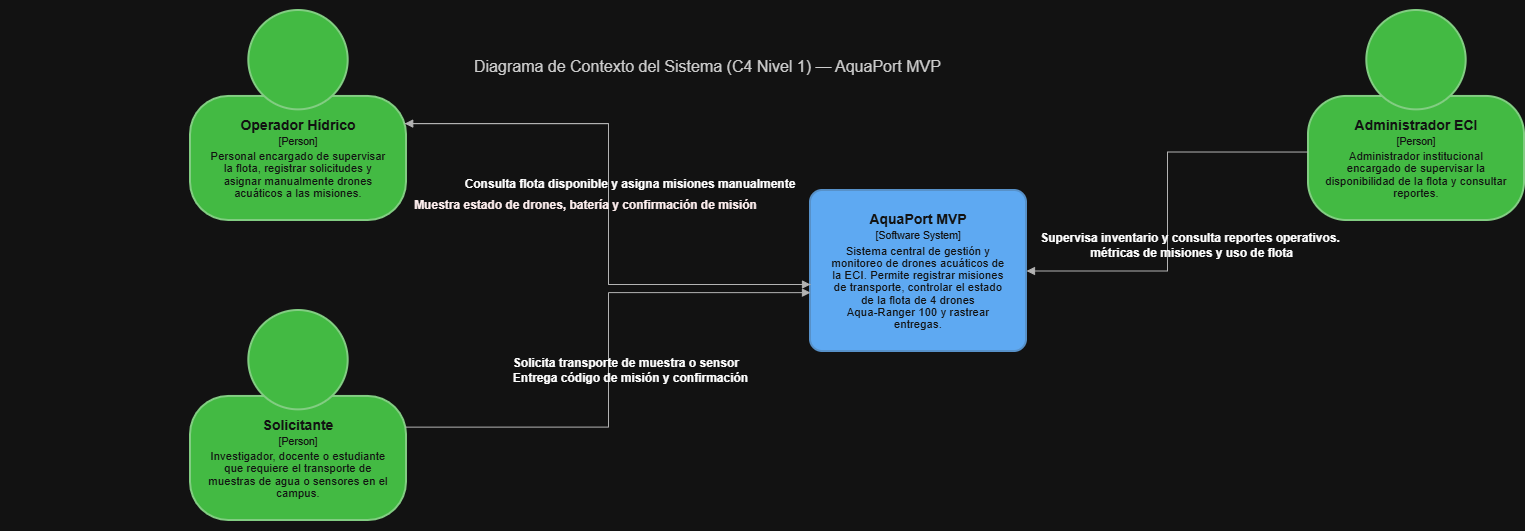

The diagram above was exported from draw.io. Its source (the exported page's mxGraphModel, read from the mxfile embedded in the PNG):
<mxGraphModel dx="1807" dy="867" grid="1" gridSize="10" guides="1" tooltips="1" connect="1" arrows="1" fold="1" page="1" pageScale="1" pageWidth="827" pageHeight="1169" math="0" shadow="0">
  <root>
    <mxCell id="0" />
    <mxCell id="1" parent="0" />
    <UserObject label="" mermaidData="{&#10;  &quot;data&quot;: &quot;C4Context\n    title Diagrama de Contexto del Sistema (C4 Nivel 1) — AquaPort MVP\n\n    Person(operador, \&quot;Operador Hídrico\&quot;, \&quot;Personal encargado de supervisar la flota, registrar solicitudes y asignar manualmente drones acuáticos a las misiones.\&quot;)\n    Person(solicitante, \&quot;Solicitante\&quot;, \&quot;Investigador, docente o estudiante que requiere el transporte de muestras de agua o sensores en el campus.\&quot;)\n    Person(admin, \&quot;Administrador ECI\&quot;, \&quot;Administrador institucional encargado de supervisar la disponibilidad de la flota y consultar reportes.\&quot;)\n\n    System(aquaport, \&quot;AquaPort MVP\&quot;, \&quot;Sistema central de gestión y monitoreo de drones acuáticos de la ECI. Permite registrar misiones de transporte, controlar el estado de la flota de 4 drones Aqua-Ranger 100 y rastrear entregas.\&quot;)\n\n    Rel(solicitante, aquaport, \&quot;Solicita transporte de muestra o sensor\&quot;, \&quot;Solicitud\&quot;)\n    Rel(aquaport, solicitante, \&quot;Entrega código de misión y confirmación\&quot;, \&quot;Confirmación\&quot;)\n    \n    Rel(operador, aquaport, \&quot;Consulta flota disponible y asigna misiones manualmente\&quot;, \&quot;Panel de Control\&quot;)\n    Rel(aquaport, operador, \&quot;Muestra estado de drones, batería y confirmación de misión\&quot;, \&quot;Interfaz Operativa\&quot;)\n    \n    Rel(admin, aquaport, \&quot;Supervisa inventario y consulta reportes operativos\&quot;, \&quot;Panel Administrativo\&quot;)\n    Rel(aquaport, admin, \&quot;Suministra métricas de misiones y uso de flota\&quot;, \&quot;Reportes\&quot;)\n&quot;,&#10;  &quot;config&quot;: null,&#10;  &quot;version&quot;: &quot;12&quot;&#10;}" id="MqBQph-5i6WzK0z7iQKF-1">
      <mxCell connectable="0" parent="1" style="group;transparentBounds=1;editIcon=1;lockedGroup=0;groupPadding=10 0 10 10;" vertex="1">
        <mxGeometry as="geometry" />
      </mxCell>
    </UserObject>
    <mxCell id="MqBQph-5i6WzK0z7iQKF-2" parent="MqBQph-5i6WzK0z7iQKF-1" style="text;html=1;strokeColor=none;fillColor=none;fontSize=16;fontColor=light-dark(#333333,#cccccc);align=left;verticalAlign=top;spacingLeft=462;" value="Diagrama de Contexto del Sistema (C4 Nivel 1) — AquaPort MVP" vertex="1">
      <mxGeometry height="24" width="1424" x="140" y="120" as="geometry" />
    </mxCell>
    <UserObject label="&lt;div style=&quot;font-size:14px;font-weight:bold;line-height:1.07;white-space:nowrap;&quot;&gt;Operador Hídrico&lt;/div&gt;&lt;div style=&quot;font-size:10.5px;margin-top:3px;line-height:1.07;white-space:nowrap;&quot;&gt;[Person]&lt;/div&gt;&lt;div style=&quot;font-size:11.48px;margin-top:3px;line-height:1.07;white-space:nowrap;&quot;&gt;Personal encargado de supervisar&lt;br&gt;la flota, registrar solicitudes y&lt;br&gt;asignar manualmente drones&lt;br&gt;acuáticos a las misiones.&lt;/div&gt;" mermaidId="n:operador" mermaidBaseStyle="shape=mermaidPerson;perimeter=mermaidPersonPerimeter;whiteSpace=wrap;html=1;fillColor=#08427B;strokeColor=#073B6F;strokeWidth=2;fontColor=#FFFFFF;align=center;verticalAlign=middle;fontFamily=Open Sans,sans-serif;" mermaidBaseValue="&lt;div style=&quot;font-size:14px;font-weight:bold;line-height:1.07;white-space:nowrap;&quot;&gt;Operador Hídrico&lt;/div&gt;&lt;div style=&quot;font-size:10.5px;margin-top:3px;line-height:1.07;white-space:nowrap;&quot;&gt;[Person]&lt;/div&gt;&lt;div style=&quot;font-size:11.48px;margin-top:3px;line-height:1.07;white-space:nowrap;&quot;&gt;Personal encargado de supervisar&lt;br&gt;la flota, registrar solicitudes y&lt;br&gt;asignar manualmente drones&lt;br&gt;acuáticos a las misiones.&lt;/div&gt;" id="MqBQph-5i6WzK0z7iQKF-3">
      <mxCell parent="MqBQph-5i6WzK0z7iQKF-1" style="shape=mermaidPerson;perimeter=mermaidPersonPerimeter;whiteSpace=wrap;html=1;fillColor=#008a00;strokeColor=#005700;strokeWidth=2;fontColor=#ffffff;align=center;verticalAlign=middle;fontFamily=Open Sans,sans-serif;" vertex="1">
        <mxGeometry height="210" width="216" x="320" y="80" as="geometry" />
      </mxCell>
    </UserObject>
    <UserObject label="&lt;div style=&quot;font-size:14px;font-weight:bold;line-height:1.07;white-space:nowrap;&quot;&gt;Solicitante&lt;/div&gt;&lt;div style=&quot;font-size:10.5px;margin-top:3px;line-height:1.07;white-space:nowrap;&quot;&gt;[Person]&lt;/div&gt;&lt;div style=&quot;font-size:11.48px;margin-top:3px;line-height:1.07;white-space:nowrap;&quot;&gt;Investigador, docente o estudiante&lt;br&gt;que requiere el transporte de&lt;br&gt;muestras de agua o sensores en el&lt;br&gt;campus.&lt;/div&gt;" mermaidId="n:solicitante" mermaidBaseStyle="shape=mermaidPerson;perimeter=mermaidPersonPerimeter;whiteSpace=wrap;html=1;fillColor=#08427B;strokeColor=#073B6F;strokeWidth=2;fontColor=#FFFFFF;align=center;verticalAlign=middle;fontFamily=Open Sans,sans-serif;" mermaidBaseValue="&lt;div style=&quot;font-size:14px;font-weight:bold;line-height:1.07;white-space:nowrap;&quot;&gt;Solicitante&lt;/div&gt;&lt;div style=&quot;font-size:10.5px;margin-top:3px;line-height:1.07;white-space:nowrap;&quot;&gt;[Person]&lt;/div&gt;&lt;div style=&quot;font-size:11.48px;margin-top:3px;line-height:1.07;white-space:nowrap;&quot;&gt;Investigador, docente o estudiante&lt;br&gt;que requiere el transporte de&lt;br&gt;muestras de agua o sensores en el&lt;br&gt;campus.&lt;/div&gt;" id="MqBQph-5i6WzK0z7iQKF-4">
      <mxCell parent="MqBQph-5i6WzK0z7iQKF-1" style="shape=mermaidPerson;perimeter=mermaidPersonPerimeter;whiteSpace=wrap;html=1;strokeWidth=2;align=center;verticalAlign=middle;fontFamily=Open Sans,sans-serif;fillColor=#008a00;fontColor=#ffffff;strokeColor=#005700;" vertex="1">
        <mxGeometry height="210" width="216" x="320" y="380" as="geometry" />
      </mxCell>
    </UserObject>
    <UserObject label="&lt;div style=&quot;font-size:14px;font-weight:bold;line-height:1.07;white-space:nowrap;&quot;&gt;Administrador ECI&lt;/div&gt;&lt;div style=&quot;font-size:10.5px;margin-top:3px;line-height:1.07;white-space:nowrap;&quot;&gt;[Person]&lt;/div&gt;&lt;div style=&quot;font-size:11.48px;margin-top:3px;line-height:1.07;white-space:nowrap;&quot;&gt;Administrador institucional&lt;br&gt;encargado de supervisar la&lt;br&gt;disponibilidad de la flota y consultar&lt;br&gt;reportes.&lt;/div&gt;" mermaidId="n:admin" mermaidBaseStyle="shape=mermaidPerson;perimeter=mermaidPersonPerimeter;whiteSpace=wrap;html=1;fillColor=#08427B;strokeColor=#073B6F;strokeWidth=2;fontColor=#FFFFFF;align=center;verticalAlign=middle;fontFamily=Open Sans,sans-serif;" mermaidBaseValue="&lt;div style=&quot;font-size:14px;font-weight:bold;line-height:1.07;white-space:nowrap;&quot;&gt;Administrador ECI&lt;/div&gt;&lt;div style=&quot;font-size:10.5px;margin-top:3px;line-height:1.07;white-space:nowrap;&quot;&gt;[Person]&lt;/div&gt;&lt;div style=&quot;font-size:11.48px;margin-top:3px;line-height:1.07;white-space:nowrap;&quot;&gt;Administrador institucional&lt;br&gt;encargado de supervisar la&lt;br&gt;disponibilidad de la flota y consultar&lt;br&gt;reportes.&lt;/div&gt;" id="MqBQph-5i6WzK0z7iQKF-5">
      <mxCell parent="MqBQph-5i6WzK0z7iQKF-1" style="shape=mermaidPerson;perimeter=mermaidPersonPerimeter;whiteSpace=wrap;html=1;fillColor=#008a00;strokeColor=#005700;strokeWidth=2;fontColor=#ffffff;align=center;verticalAlign=middle;fontFamily=Open Sans,sans-serif;" vertex="1">
        <mxGeometry height="210" width="216" x="1438" y="80" as="geometry" />
      </mxCell>
    </UserObject>
    <UserObject label="&lt;div style=&quot;font-size:14px;font-weight:bold;line-height:1.07;white-space:nowrap;&quot;&gt;AquaPort MVP&lt;/div&gt;&lt;div style=&quot;font-size:10.5px;margin-top:3px;line-height:1.07;white-space:nowrap;&quot;&gt;[Software System]&lt;/div&gt;&lt;div style=&quot;font-size:11.48px;margin-top:3px;line-height:1.07;white-space:nowrap;&quot;&gt;Sistema central de gestión y&lt;br&gt;monitoreo de drones acuáticos de&lt;br&gt;la ECI. Permite registrar misiones&lt;br&gt;de transporte, controlar el estado&lt;br&gt;de la flota de 4 drones&lt;br&gt;Aqua-Ranger 100 y rastrear&lt;br&gt;entregas.&lt;/div&gt;" mermaidId="n:aquaport" mermaidBaseStyle="rounded=1;absoluteArcSize=1;arcSize=24;whiteSpace=wrap;html=1;fillColor=#1168BD;strokeColor=#3C7FC0;strokeWidth=2;fontColor=#FFFFFF;align=center;verticalAlign=middle;fontFamily=Open Sans,sans-serif;" mermaidBaseValue="&lt;div style=&quot;font-size:14px;font-weight:bold;line-height:1.07;white-space:nowrap;&quot;&gt;AquaPort MVP&lt;/div&gt;&lt;div style=&quot;font-size:10.5px;margin-top:3px;line-height:1.07;white-space:nowrap;&quot;&gt;[Software System]&lt;/div&gt;&lt;div style=&quot;font-size:11.48px;margin-top:3px;line-height:1.07;white-space:nowrap;&quot;&gt;Sistema central de gestión y&lt;br&gt;monitoreo de drones acuáticos de&lt;br&gt;la ECI. Permite registrar misiones&lt;br&gt;de transporte, controlar el estado&lt;br&gt;de la flota de 4 drones&lt;br&gt;Aqua-Ranger 100 y rastrear&lt;br&gt;entregas.&lt;/div&gt;" id="MqBQph-5i6WzK0z7iQKF-6">
      <mxCell parent="MqBQph-5i6WzK0z7iQKF-1" style="rounded=1;absoluteArcSize=1;arcSize=24;whiteSpace=wrap;html=1;fillColor=#1168BD;strokeColor=#3C7FC0;strokeWidth=2;fontColor=#FFFFFF;align=center;verticalAlign=middle;fontFamily=Open Sans,sans-serif;" vertex="1">
        <mxGeometry height="161" width="216" x="940" y="260" as="geometry" />
      </mxCell>
    </UserObject>
    <UserObject label="&lt;div style=&quot;text-align:left;&quot;&gt;&lt;b style=&quot;color: light-dark(rgb(68, 68, 68), rgb(255, 255, 255));&quot;&gt;Solicita transporte de muestra o sensor&lt;br&gt;&lt;span style=&quot;background-color: transparent;&quot;&gt;Entrega código de misión y confirmación&lt;/span&gt;&lt;/b&gt;&lt;/div&gt;" mermaidId="e:solicitante-&gt;aquaport#0" mermaidBaseStyle="endArrow=block;html=1;strokeColor=#444444;strokeWidth=1;fontSize=12;fontColor=#444444;fontFamily=Open Sans,sans-serif;labelBackgroundColor=none;exitX=1;exitY=0.555945945945946;entryX=0;entryY=0.6344175240623964;align=center;verticalAlign=middle;" mermaidBaseValue="&lt;div style=&quot;text-align:left;&quot;&gt;Solicita transporte de muestra o sensor&lt;br&gt;&lt;i&gt;[Solicitud]&lt;/i&gt;&lt;/div&gt;" id="MqBQph-5i6WzK0z7iQKF-7">
      <mxCell edge="1" parent="MqBQph-5i6WzK0z7iQKF-1" source="MqBQph-5i6WzK0z7iQKF-4" style="endArrow=block;html=1;strokeColor=#444444;strokeWidth=1;fontSize=12;fontColor=#444444;fontFamily=Open Sans,sans-serif;labelBackgroundColor=none;exitX=1;exitY=0.555945945945946;entryX=0;entryY=0.6344175240623964;align=center;verticalAlign=middle;rounded=0;edgeStyle=orthogonalEdgeStyle;" target="MqBQph-5i6WzK0z7iQKF-6">
        <mxGeometry relative="1" x="-0.0376" y="-22" as="geometry">
          <mxPoint as="offset" />
        </mxGeometry>
      </mxCell>
    </UserObject>
    <UserObject label="&lt;div style=&quot;text-align:left;&quot;&gt;&lt;br&gt;&lt;/div&gt;" mermaidId="e:operador-&gt;aquaport#2" mermaidBaseStyle="endArrow=block;html=1;strokeColor=#444444;strokeWidth=1;curved=1;fontSize=12;fontColor=#444444;fontFamily=Open Sans,sans-serif;labelBackgroundColor=none;exitX=1;exitY=0.5392045454545455;entryX=0;entryY=0.5838509316770186;align=center;verticalAlign=middle;" mermaidBaseValue="&lt;div style=&quot;text-align:left;&quot;&gt;Consulta flota disponible y asigna misiones manualmente&lt;br&gt;&lt;i&gt;[Panel de Control]&lt;/i&gt;&lt;/div&gt;" id="MqBQph-5i6WzK0z7iQKF-9">
      <mxCell edge="1" parent="MqBQph-5i6WzK0z7iQKF-1" source="MqBQph-5i6WzK0z7iQKF-3" style="endArrow=block;html=1;strokeColor=#444444;strokeWidth=1;fontSize=12;fontColor=#444444;fontFamily=Open Sans,sans-serif;labelBackgroundColor=none;exitX=1;exitY=0.5392045454545455;entryX=0;entryY=0.5838509316770186;align=center;verticalAlign=middle;rounded=0;edgeStyle=orthogonalEdgeStyle;" target="MqBQph-5i6WzK0z7iQKF-6">
        <mxGeometry relative="1" x="1" y="150" as="geometry">
          <mxPoint x="130" y="76" as="offset" />
        </mxGeometry>
      </mxCell>
    </UserObject>
    <UserObject label="&lt;div style=&quot;text-align:left;&quot;&gt;&lt;b style=&quot;color: light-dark(rgb(0, 0, 0), rgb(255, 239, 239));&quot;&gt;Muestra estado de drones, batería y confirmación de misión&lt;br&gt;&lt;/b&gt;&lt;br&gt;&lt;/div&gt;" mermaidId="e:aquaport-&gt;operador#3" mermaidBaseStyle="endArrow=block;html=1;strokeColor=#444444;strokeWidth=1;curved=1;fontSize=12;fontColor=#444444;fontFamily=Open Sans,sans-serif;labelBackgroundColor=none;exitX=0;exitY=0.5838509316770186;entryX=1;entryY=0.5392045454545455;align=center;verticalAlign=middle;" mermaidBaseValue="&lt;div style=&quot;text-align:left;&quot;&gt;Muestra estado de drones, batería y confirmación de misión&lt;br&gt;&lt;i&gt;[Interfaz Operativa]&lt;/i&gt;&lt;/div&gt;" id="MqBQph-5i6WzK0z7iQKF-10">
      <mxCell edge="1" parent="MqBQph-5i6WzK0z7iQKF-1" source="MqBQph-5i6WzK0z7iQKF-6" style="endArrow=block;html=1;strokeColor=#444444;strokeWidth=1;fontSize=12;fontColor=#444444;fontFamily=Open Sans,sans-serif;labelBackgroundColor=none;exitX=0;exitY=0.5838509316770186;entryX=1;entryY=0.5392045454545455;align=center;verticalAlign=middle;rounded=0;edgeStyle=orthogonalEdgeStyle;" target="MqBQph-5i6WzK0z7iQKF-3">
        <mxGeometry relative="1" x="-0.0312" y="24" as="geometry">
          <mxPoint x="1" y="1" as="offset" />
        </mxGeometry>
      </mxCell>
    </UserObject>
    <UserObject label="&lt;br&gt;&lt;div&gt;&lt;br&gt;&lt;/div&gt;" mermaidId="e:admin-&gt;aquaport#4" mermaidBaseStyle="endArrow=block;html=1;strokeColor=#444444;strokeWidth=1;curved=1;fontSize=12;fontColor=#444444;fontFamily=Open Sans,sans-serif;labelBackgroundColor=none;exitX=1;exitY=0.5976415094339624;entryX=0;entryY=0.8386287625418061;align=center;verticalAlign=middle;" mermaidBaseValue="&lt;div style=&quot;text-align:left;&quot;&gt;Supervisa inventario y consulta reportes operativos&lt;br&gt;&lt;i&gt;[Panel Administrativo]&lt;/i&gt;&lt;/div&gt;" id="MqBQph-5i6WzK0z7iQKF-11">
      <mxCell edge="1" parent="MqBQph-5i6WzK0z7iQKF-1" source="MqBQph-5i6WzK0z7iQKF-5" style="endArrow=block;html=1;strokeColor=#444444;strokeWidth=1;fontSize=12;fontColor=#444444;fontFamily=Open Sans,sans-serif;labelBackgroundColor=none;exitX=-0.004;exitY=0.674;entryX=1;entryY=0.5;align=center;verticalAlign=middle;rounded=0;entryDx=0;entryDy=0;edgeStyle=orthogonalEdgeStyle;exitDx=0;exitDy=0;exitPerimeter=0;" target="MqBQph-5i6WzK0z7iQKF-6">
        <mxGeometry relative="1" x="-1" y="71" as="geometry">
          <mxPoint x="71" y="-62" as="offset" />
        </mxGeometry>
      </mxCell>
    </UserObject>
    <mxCell id="MqBQph-5i6WzK0z7iQKF-14" parent="MqBQph-5i6WzK0z7iQKF-1" style="text;whiteSpace=wrap;html=1;align=center;" value="&lt;span style=&quot;color: light-dark(rgb(255, 255, 255), rgb(255, 255, 255));&quot;&gt;&lt;br style=&quot;forced-color-adjust: none; font-family: &amp;quot;Open Sans&amp;quot;, sans-serif; font-size: 12px; font-style: normal; font-variant-ligatures: normal; font-variant-caps: normal; font-weight: 400; letter-spacing: normal; orphans: 2; text-indent: 0px; text-transform: none; widows: 2; word-spacing: 0px; -webkit-text-stroke-width: 0px; white-space: nowrap; text-decoration-thickness: initial; text-decoration-style: initial; text-decoration-color: initial; box-shadow: none !important;&quot;&gt;&lt;b style=&quot;forced-color-adjust: none; font-family: &amp;quot;Open Sans&amp;quot;, sans-serif; font-size: 12px; font-style: normal; font-variant-ligatures: normal; font-variant-caps: normal; letter-spacing: normal; orphans: 2; text-indent: 0px; text-transform: none; widows: 2; word-spacing: 0px; -webkit-text-stroke-width: 0px; white-space: nowrap; text-decoration-thickness: initial; text-decoration-style: initial; text-decoration-color: initial; box-shadow: none !important;&quot;&gt;Supervisa &lt;/b&gt;&lt;b style=&quot;forced-color-adjust: none; font-family: &amp;quot;Open Sans&amp;quot;, sans-serif; font-size: 12px; font-style: normal; font-variant-ligatures: normal; font-variant-caps: normal; letter-spacing: normal; orphans: 2; text-indent: 0px; text-transform: none; widows: 2; word-spacing: 0px; -webkit-text-stroke-width: 0px; white-space: nowrap; text-decoration-thickness: initial; text-decoration-style: initial; text-decoration-color: initial; box-shadow: none !important;&quot;&gt;inventario &lt;/b&gt;&lt;b style=&quot;forced-color-adjust: none; font-family: &amp;quot;Open Sans&amp;quot;, sans-serif; font-size: 12px; font-style: normal; font-variant-ligatures: normal; font-variant-caps: normal; letter-spacing: normal; orphans: 2; text-indent: 0px; text-transform: none; widows: 2; word-spacing: 0px; -webkit-text-stroke-width: 0px; white-space: nowrap; text-decoration-thickness: initial; text-decoration-style: initial; text-decoration-color: initial; box-shadow: none !important;&quot;&gt;y consulta reportes operativos.&lt;br style=&quot;forced-color-adjust: none; box-shadow: none !important;&quot;&gt;&lt;/b&gt;&lt;/span&gt;&lt;b style=&quot;forced-color-adjust: none; font-family: &amp;quot;Open Sans&amp;quot;, sans-serif; font-size: 12px; font-style: normal; font-variant-ligatures: normal; font-variant-caps: normal; letter-spacing: normal; orphans: 2; text-indent: 0px; text-transform: none; widows: 2; word-spacing: 0px; -webkit-text-stroke-width: 0px; white-space: nowrap; background-color: transparent; text-decoration-thickness: initial; text-decoration-style: initial; text-decoration-color: initial; color: light-dark(rgb(255, 255, 255), rgb(255, 255, 255)); box-shadow: none !important;&quot;&gt;&amp;nbsp;métricas de misiones y uso de flota&lt;/b&gt;" vertex="1">
      <mxGeometry height="70" width="280" x="1180" y="280" as="geometry" />
    </mxCell>
    <mxCell id="MqBQph-5i6WzK0z7iQKF-15" parent="MqBQph-5i6WzK0z7iQKF-1" style="text;whiteSpace=wrap;html=1;align=center;" value="&lt;b style=&quot;forced-color-adjust: none; font-family: &amp;quot;Open Sans&amp;quot;, sans-serif; font-size: 12px; font-style: normal; font-variant-ligatures: normal; font-variant-caps: normal; letter-spacing: normal; orphans: 2; text-indent: 0px; text-transform: none; widows: 2; word-spacing: 0px; -webkit-text-stroke-width: 0px; white-space: nowrap; text-decoration-thickness: initial; text-decoration-style: initial; text-decoration-color: initial; color: light-dark(rgb(179, 179, 179), rgb(255, 255, 255)); box-shadow: none !important;&quot;&gt;Consulta flota disponible y asigna misiones manualmente&lt;br style=&quot;forced-color-adjust: none; box-shadow: none !important;&quot;&gt;&lt;br&gt;&lt;/b&gt;" vertex="1">
      <mxGeometry height="50" width="360" x="580" y="240" as="geometry" />
    </mxCell>
  </root>
</mxGraphModel>